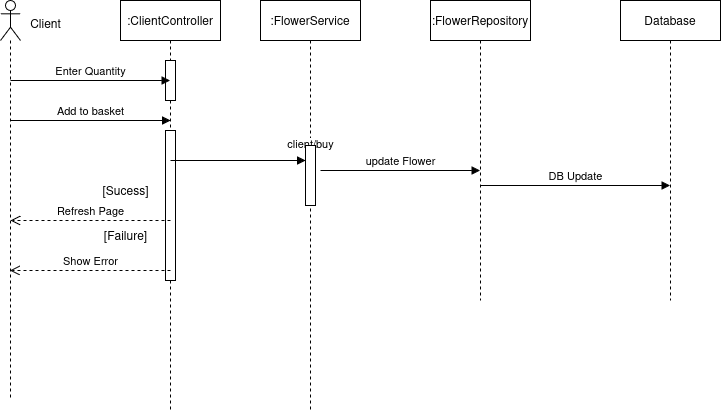

The diagram above was exported from draw.io. Its source (the exported page's mxGraphModel, read from the mxfile embedded in the PNG):
<mxGraphModel dx="1042" dy="514" grid="1" gridSize="10" guides="1" tooltips="1" connect="1" arrows="1" fold="1" page="1" pageScale="1" pageWidth="850" pageHeight="1100" math="0" shadow="0">
  <root>
    <mxCell id="0" />
    <mxCell id="1" parent="0" />
    <mxCell id="9sFXcZFXCR6W0v0zvql4-2" value="" style="shape=umlLifeline;perimeter=lifelinePerimeter;whiteSpace=wrap;html=1;container=1;dropTarget=0;collapsible=0;recursiveResize=0;outlineConnect=0;portConstraint=eastwest;newEdgeStyle={&quot;curved&quot;:0,&quot;rounded&quot;:0};participant=umlActor;" parent="1" vertex="1">
      <mxGeometry x="60" y="130" width="20" height="400" as="geometry" />
    </mxCell>
    <mxCell id="9sFXcZFXCR6W0v0zvql4-3" value=":ClientController" style="shape=umlLifeline;perimeter=lifelinePerimeter;whiteSpace=wrap;html=1;container=1;dropTarget=0;collapsible=0;recursiveResize=0;outlineConnect=0;portConstraint=eastwest;newEdgeStyle={&quot;curved&quot;:0,&quot;rounded&quot;:0};" parent="1" vertex="1">
      <mxGeometry x="180" y="130" width="100" height="410" as="geometry" />
    </mxCell>
    <mxCell id="9sFXcZFXCR6W0v0zvql4-21" value="" style="html=1;points=[[0,0,0,0,5],[0,1,0,0,-5],[1,0,0,0,5],[1,1,0,0,-5]];perimeter=orthogonalPerimeter;outlineConnect=0;targetShapes=umlLifeline;portConstraint=eastwest;newEdgeStyle={&quot;curved&quot;:0,&quot;rounded&quot;:0};" parent="9sFXcZFXCR6W0v0zvql4-3" vertex="1">
      <mxGeometry x="45" y="60" width="10" height="40" as="geometry" />
    </mxCell>
    <mxCell id="b-ZDdlAqfREVcmxJvC1f-22" value="" style="html=1;points=[[0,0,0,0,5],[0,1,0,0,-5],[1,0,0,0,5],[1,1,0,0,-5]];perimeter=orthogonalPerimeter;outlineConnect=0;targetShapes=umlLifeline;portConstraint=eastwest;newEdgeStyle={&quot;curved&quot;:0,&quot;rounded&quot;:0};" vertex="1" parent="9sFXcZFXCR6W0v0zvql4-3">
      <mxGeometry x="45" y="130" width="10" height="150" as="geometry" />
    </mxCell>
    <mxCell id="9sFXcZFXCR6W0v0zvql4-4" value=":FlowerService" style="shape=umlLifeline;perimeter=lifelinePerimeter;whiteSpace=wrap;html=1;container=1;dropTarget=0;collapsible=0;recursiveResize=0;outlineConnect=0;portConstraint=eastwest;newEdgeStyle={&quot;curved&quot;:0,&quot;rounded&quot;:0};" parent="1" vertex="1">
      <mxGeometry x="320" y="130" width="100" height="410" as="geometry" />
    </mxCell>
    <mxCell id="9sFXcZFXCR6W0v0zvql4-5" value="Client" style="text;html=1;align=center;verticalAlign=middle;resizable=0;points=[];autosize=1;strokeColor=none;fillColor=none;" parent="1" vertex="1">
      <mxGeometry x="80" y="138" width="50" height="30" as="geometry" />
    </mxCell>
    <mxCell id="9sFXcZFXCR6W0v0zvql4-6" value="Enter Quantity" style="html=1;verticalAlign=bottom;endArrow=block;curved=0;rounded=0;" parent="1" edge="1">
      <mxGeometry width="80" relative="1" as="geometry">
        <mxPoint x="70" y="210" as="sourcePoint" />
        <mxPoint x="229.5" y="210" as="targetPoint" />
      </mxGeometry>
    </mxCell>
    <mxCell id="9sFXcZFXCR6W0v0zvql4-7" value="client/buy" style="html=1;verticalAlign=bottom;endArrow=block;curved=0;rounded=0;" parent="1" edge="1" source="9sFXcZFXCR6W0v0zvql4-8">
      <mxGeometry width="80" relative="1" as="geometry">
        <mxPoint x="230" y="290" as="sourcePoint" />
        <mxPoint x="370" y="290" as="targetPoint" />
      </mxGeometry>
    </mxCell>
    <mxCell id="9sFXcZFXCR6W0v0zvql4-13" value=":FlowerRepository" style="shape=umlLifeline;perimeter=lifelinePerimeter;whiteSpace=wrap;html=1;container=1;dropTarget=0;collapsible=0;recursiveResize=0;outlineConnect=0;portConstraint=eastwest;newEdgeStyle={&quot;curved&quot;:0,&quot;rounded&quot;:0};" parent="1" vertex="1">
      <mxGeometry x="490" y="130" width="100" height="300" as="geometry" />
    </mxCell>
    <mxCell id="9sFXcZFXCR6W0v0zvql4-14" value="Database" style="shape=umlLifeline;perimeter=lifelinePerimeter;whiteSpace=wrap;html=1;container=1;dropTarget=0;collapsible=0;recursiveResize=0;outlineConnect=0;portConstraint=eastwest;newEdgeStyle={&quot;curved&quot;:0,&quot;rounded&quot;:0};" parent="1" vertex="1">
      <mxGeometry x="680" y="130" width="100" height="300" as="geometry" />
    </mxCell>
    <mxCell id="9sFXcZFXCR6W0v0zvql4-15" value="update Flower" style="html=1;verticalAlign=bottom;endArrow=block;curved=0;rounded=0;" parent="1" edge="1">
      <mxGeometry width="80" relative="1" as="geometry">
        <mxPoint x="380" y="300" as="sourcePoint" />
        <mxPoint x="539.5" y="300" as="targetPoint" />
      </mxGeometry>
    </mxCell>
    <mxCell id="9sFXcZFXCR6W0v0zvql4-17" value="DB Update" style="html=1;verticalAlign=bottom;endArrow=block;curved=0;rounded=0;" parent="1" edge="1">
      <mxGeometry width="80" relative="1" as="geometry">
        <mxPoint x="540" y="315" as="sourcePoint" />
        <mxPoint x="729.5" y="315" as="targetPoint" />
      </mxGeometry>
    </mxCell>
    <mxCell id="9sFXcZFXCR6W0v0zvql4-23" value="[Sucess]" style="text;html=1;align=center;verticalAlign=middle;resizable=0;points=[];autosize=1;strokeColor=none;fillColor=none;" parent="1" vertex="1">
      <mxGeometry x="150" y="305" width="70" height="30" as="geometry" />
    </mxCell>
    <mxCell id="9sFXcZFXCR6W0v0zvql4-25" value="[Failure]" style="text;html=1;align=center;verticalAlign=middle;resizable=0;points=[];autosize=1;strokeColor=none;fillColor=none;" parent="1" vertex="1">
      <mxGeometry x="150" y="350" width="70" height="30" as="geometry" />
    </mxCell>
    <mxCell id="9sFXcZFXCR6W0v0zvql4-27" value="Show Error" style="html=1;verticalAlign=bottom;endArrow=open;dashed=1;endSize=8;curved=0;rounded=0;" parent="1" edge="1">
      <mxGeometry x="-0.0031" relative="1" as="geometry">
        <mxPoint x="230" y="400" as="sourcePoint" />
        <mxPoint x="69.5" y="400" as="targetPoint" />
        <mxPoint as="offset" />
      </mxGeometry>
    </mxCell>
    <mxCell id="b-ZDdlAqfREVcmxJvC1f-21" value="Add to basket" style="html=1;verticalAlign=bottom;endArrow=block;curved=0;rounded=0;" edge="1" parent="1">
      <mxGeometry width="80" relative="1" as="geometry">
        <mxPoint x="70" y="250" as="sourcePoint" />
        <mxPoint x="230" y="250" as="targetPoint" />
      </mxGeometry>
    </mxCell>
    <mxCell id="b-ZDdlAqfREVcmxJvC1f-23" value="" style="html=1;verticalAlign=bottom;endArrow=block;curved=0;rounded=0;" edge="1" parent="1" target="9sFXcZFXCR6W0v0zvql4-8">
      <mxGeometry width="80" relative="1" as="geometry">
        <mxPoint x="230" y="290" as="sourcePoint" />
        <mxPoint x="370" y="290" as="targetPoint" />
      </mxGeometry>
    </mxCell>
    <mxCell id="9sFXcZFXCR6W0v0zvql4-8" value="" style="html=1;points=[[0,0,0,0,5],[0,1,0,0,-5],[1,0,0,0,5],[1,1,0,0,-5]];perimeter=orthogonalPerimeter;outlineConnect=0;targetShapes=umlLifeline;portConstraint=eastwest;newEdgeStyle={&quot;curved&quot;:0,&quot;rounded&quot;:0};" parent="1" vertex="1">
      <mxGeometry x="365" y="275" width="10" height="60" as="geometry" />
    </mxCell>
    <mxCell id="b-ZDdlAqfREVcmxJvC1f-24" value="Refresh Page" style="html=1;verticalAlign=bottom;endArrow=open;dashed=1;endSize=8;curved=0;rounded=0;" edge="1" parent="1">
      <mxGeometry relative="1" as="geometry">
        <mxPoint x="230" y="350" as="sourcePoint" />
        <mxPoint x="70" y="350" as="targetPoint" />
      </mxGeometry>
    </mxCell>
  </root>
</mxGraphModel>